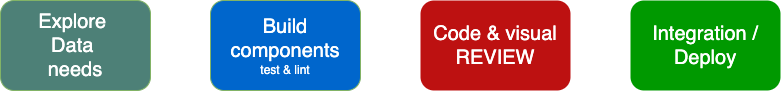

The diagram above was exported from draw.io. Its source (the exported page's mxGraphModel, read from the mxfile embedded in the PNG):
<mxGraphModel dx="1426" dy="722" grid="1" gridSize="10" guides="1" tooltips="1" connect="1" arrows="1" fold="1" page="1" pageScale="1" pageWidth="827" pageHeight="1169" math="0" shadow="0">
  <root>
    <mxCell id="0" />
    <mxCell id="1" parent="0" />
    <mxCell id="2" value="&lt;font style=&quot;font-size: 20px&quot; color=&quot;#ffffff&quot;&gt;Explore &lt;br&gt;Data &lt;br&gt;needs&lt;/font&gt;" style="rounded=1;whiteSpace=wrap;html=1;fontSize=12;glass=0;strokeWidth=1;shadow=0;fillColor=#4D8077;strokeColor=#82b366;" vertex="1" parent="1">
      <mxGeometry x="20" y="160" width="150" height="90" as="geometry" />
    </mxCell>
    <mxCell id="3" value="&lt;font color=&quot;#ffffff&quot;&gt;&lt;span style=&quot;font-size: 20px&quot;&gt;Build components&lt;br&gt;&lt;/span&gt;test &amp;amp; lint&lt;/font&gt;" style="rounded=1;whiteSpace=wrap;html=1;fontSize=12;glass=0;strokeWidth=1;shadow=0;fillColor=#0066CC;strokeColor=#82b366;" vertex="1" parent="1">
      <mxGeometry x="230" y="160" width="150" height="90" as="geometry" />
    </mxCell>
    <mxCell id="4" value="&lt;span style=&quot;font-size: 20px&quot;&gt;&lt;font color=&quot;#ffffff&quot;&gt;Code &amp;amp; visual REVIEW&lt;/font&gt;&lt;/span&gt;" style="rounded=1;whiteSpace=wrap;html=1;fontSize=12;glass=0;strokeWidth=1;shadow=0;fillColor=#BD1111;strokeColor=none;" vertex="1" parent="1">
      <mxGeometry x="440" y="160" width="150" height="90" as="geometry" />
    </mxCell>
    <mxCell id="5" value="&lt;span style=&quot;font-size: 20px&quot;&gt;&lt;font color=&quot;#ffffff&quot;&gt;Integration / Deploy&lt;/font&gt;&lt;/span&gt;" style="rounded=1;whiteSpace=wrap;html=1;fontSize=12;glass=0;strokeWidth=1;shadow=0;fillColor=#009900;strokeColor=none;" vertex="1" parent="1">
      <mxGeometry x="650" y="160" width="150" height="90" as="geometry" />
    </mxCell>
  </root>
</mxGraphModel>